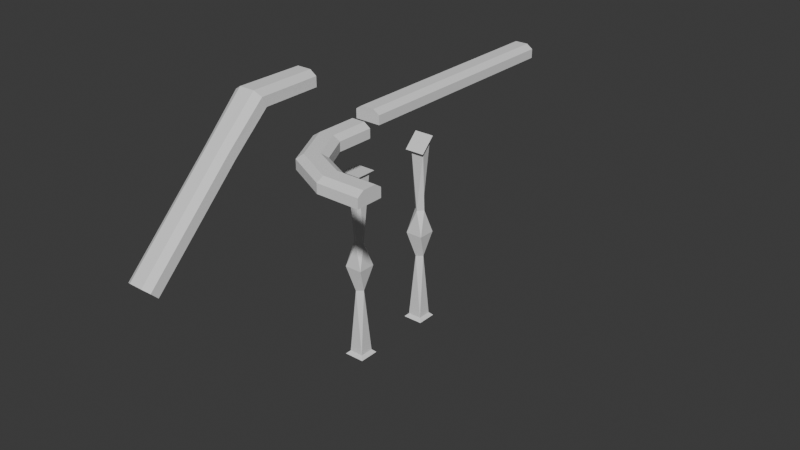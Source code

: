 # Source: Kaide.blend  (saved by Blender 4.5.91; exported with 4.5.12 LTS)
import bpy
from mathutils import Matrix  # noqa: F401  (used for matrix-valued properties, if any)

bpy.ops.wm.read_factory_settings(use_empty=True)
scene = bpy.context.scene
scene.name = 'Scene'

# ---- collections
col_collection = bpy.data.collections.new('Collection'); scene.collection.children.link(col_collection)

# ---- materials (node trees are filled in below, after node groups)
mat_material = bpy.data.materials.new('Material')
mat_material.alpha_threshold = 0.0
mat_material.use_backface_culling_lightprobe_volume = False
mat_material.roughness = 0.5
mat_material.line_color = (0.0, 0.0, 0.0, 1.0)
mat_material_001 = bpy.data.materials.new('Material.001')
mat_material_001.alpha_threshold = 0.0
mat_material_001.use_backface_culling_lightprobe_volume = False
mat_material_001.roughness = 0.5
mat_material_001.line_color = (0.0, 0.0, 0.0, 1.0)

# ---- material node trees
mat_material.use_nodes = True; mat_material.node_tree.nodes.clear()
_N = mat_material.node_tree.nodes; _L = mat_material.node_tree.links
n0 = _N.new('ShaderNodeOutputMaterial'); n0.name = 'Material Output'; n0.location = (200, 100)
n1 = _N.new('ShaderNodeBsdfPrincipled'); n1.name = 'Principled BSDF'; n1.location = (-200, 100)
_L.new(n1.outputs[0], n0.inputs[0])
n0.is_active_output = True
mat_material_001.use_nodes = True; mat_material_001.node_tree.nodes.clear()
_N = mat_material_001.node_tree.nodes; _L = mat_material_001.node_tree.links
n0 = _N.new('ShaderNodeOutputMaterial'); n0.name = 'Material Output'; n0.location = (200, 100)
n1 = _N.new('ShaderNodeBsdfPrincipled'); n1.name = 'Principled BSDF'; n1.location = (-200, 100)
_L.new(n1.outputs[0], n0.inputs[0])
n0.is_active_output = True

# ---- world
world_world = bpy.data.worlds.new('World'); scene.world = world_world
world_world.use_nodes = True; world_world.node_tree.nodes.clear()
_N = world_world.node_tree.nodes; _L = world_world.node_tree.links
n0 = _N.new('ShaderNodeOutputWorld'); n0.name = 'World Output'; n0.location = (200, 100)
n1 = _N.new('ShaderNodeBackground'); n1.name = 'Background'; n1.location = (-200, 100)
n1.inputs[0].default_value = (0.05088, 0.05088, 0.05088, 1.0)
_L.new(n1.outputs[0], n0.inputs[0])
n0.is_active_output = True
world_world.color = (0.05088, 0.05088, 0.05088)
world_world.sun_shadow_jitter_overblur = 0.0

# ---- meshes
me_cube = bpy.data.meshes.new('Cube')
me_cube.from_pydata([(1.0, 1.0, -1.0), (1.0, -1.0, -1.0), (-1.0, 1.0, -1.0), (-1.0, -1.0, -1.0), (1.271, -1.271, 0.002306), (0.7484, -0.05436, -0.2653), (-0.7484, 0.05436, -0.2653), (-1.271, 1.271, 0.002306), (-1.271, -1.271, 0.002306), (-0.05436, -0.7484, -0.2653), (1.271, 1.271, 0.002306), (0.05436, 0.7484, -0.2653), (1.0, 1.0, 1.005), (1.0, -1.0, 1.005), (-1.0, 1.0, 1.005), (-1.0, -1.0, 1.005), (-0.05436, 0.7484, 0.2699), (0.05436, -0.7484, 0.2699), (0.7484, 0.05436, 0.2699), (-0.7484, -0.05436, 0.2699), (1.0, -1.0, 1.005), (-1.0, -1.0, 1.005), (1.0, 1.0, 1.005), (-1.0, 1.0, 1.005), (-1.0, 1.0, -1.0), (-1.0, -1.0, -1.0), (1.0, 1.0, -1.0), (1.0, -1.0, -1.0), (1.0, -1.0, 1.005), (-1.0, -1.0, 1.005), (1.0, 1.0, 1.005), (-1.0, 1.0, 1.005), (-1.458, 1.47, -1.035), (-1.458, -1.47, -1.035), (1.458, 1.47, -1.035), (1.458, -1.47, -1.035), (1.458, -1.47, 1.039), (-1.458, -1.47, 1.039), (1.458, 1.47, 1.039), (-1.458, 1.47, 1.039), (-1.0, 1.0, -1.0), (-1.0, -1.0, -1.0), (1.0, 1.0, -1.0), (1.0, -1.0, -1.0), (1.0, -1.0, 1.005), (-1.0, -1.0, 1.005), (1.0, 1.0, 1.005), (-1.0, 1.0, 1.005)], [], [(22, 23, 31, 30), (2, 11, 5, 0), (11, 10, 4, 5), (0, 5, 9, 1), (5, 4, 8, 9), (3, 6, 11, 2), (6, 7, 10, 11), (1, 9, 6, 3), (9, 8, 7, 6), (14, 15, 21, 23), (18, 13, 15, 17), (17, 15, 14, 19), (16, 12, 13, 18), (19, 14, 12, 16), (8, 19, 16, 7), (7, 16, 18, 10), (4, 17, 19, 8), (10, 18, 17, 4), (2, 0, 26, 24), (15, 13, 20, 21), (12, 14, 23, 22), (13, 12, 22, 20), (31, 29, 45, 47), (24, 26, 42, 40), (0, 1, 27, 26), (20, 22, 30, 28), (3, 2, 24, 25), (23, 21, 29, 31), (1, 3, 25, 27), (21, 20, 28, 29), (32, 34, 35, 33), (38, 39, 37, 36), (29, 28, 44, 45), (27, 25, 41, 43), (25, 24, 40, 41), (30, 31, 47, 46), (28, 30, 46, 44), (26, 27, 43, 42), (32, 33, 41, 40), (34, 32, 40, 42), (33, 35, 43, 41), (35, 34, 42, 43), (36, 37, 45, 44), (38, 36, 44, 46), (37, 39, 47, 45), (39, 38, 46, 47)])
_uv = me_cube.uv_layers.new(name='UVMap')
_uv.uv.foreach_set('vector', [0.625, 0.5, 0.625, 0.25, 0.625, 0.25, 0.625, 0.5, 0.375, 0.25, 0.4375, 0.25, 0.4375, 0.5, 0.375, 0.5, 0.4375, 0.25, 0.5, 0.25, 0.5, 0.5, 0.4375, 0.5, 0.375, 0.5, 0.4375, 0.5, 0.4375, 0.75, 0.375, 0.75, 0.4375, 0.5, 0.5, 0.5, 0.5, 0.75, 0.4375, 0.75, 0.375, 0.0, 0.4375, 0.0, 0.4375, 0.25, 0.375, 0.25, 0.4375, 0.0, 0.5, 0.0, 0.5, 0.25, 0.4375, 0.25, 0.375, 0.75, 0.4375, 0.75, 0.4375, 1.0, 0.375, 1.0, 0.4375, 0.75, 0.5, 0.75, 0.5, 1.0, 0.4375, 1.0, 0.625, 0.25, 0.625, 0.0, 0.625, 0.0, 0.625, 0.25, 0.5625, 0.75, 0.625, 0.75, 0.625, 1.0, 0.5625, 1.0, 0.5625, 0.0, 0.625, 0.0, 0.625, 0.25, 0.5625, 0.25, 0.5625, 0.5, 0.625, 0.5, 0.625, 0.75, 0.5625, 0.75, 0.5625, 0.25, 0.625, 0.25, 0.625, 0.5, 0.5625, 0.5, 0.5, 0.25, 0.5625, 0.25, 0.5625, 0.5, 0.5, 0.5, 0.5, 0.5, 0.5625, 0.5, 0.5625, 0.75, 0.5, 0.75, 0.5, 0.0, 0.5625, 0.0, 0.5625, 0.25, 0.5, 0.25, 0.5, 0.75, 0.5625, 0.75, 0.5625, 1.0, 0.5, 1.0, 0.375, 0.25, 0.375, 0.5, 0.375, 0.5, 0.375, 0.25, 0.625, 1.0, 0.625, 0.75, 0.625, 0.75, 0.625, 1.0, 0.625, 0.5, 0.625, 0.25, 0.625, 0.25, 0.625, 0.5, 0.625, 0.75, 0.625, 0.5, 0.625, 0.5, 0.625, 0.75, 0.625, 0.25, 0.625, 0.0, 0.625, 0.0, 0.625, 0.25, 0.375, 0.25, 0.375, 0.5, 0.375, 0.5, 0.375, 0.25, 0.375, 0.5, 0.375, 0.75, 0.375, 0.75, 0.375, 0.5, 0.625, 0.75, 0.625, 0.5, 0.625, 0.5, 0.625, 0.75, 0.375, 0.0, 0.375, 0.25, 0.375, 0.25, 0.375, 0.0, 0.625, 0.25, 0.625, 0.0, 0.625, 0.0, 0.625, 0.25, 0.375, 0.75, 0.375, 1.0, 0.375, 1.0, 0.375, 0.75, 0.625, 1.0, 0.625, 0.75, 0.625, 0.75, 0.625, 1.0, 0.1679, 0.5429, 0.3321, 0.5429, 0.3321, 0.7071, 0.1679, 0.7071, 0.6679, 0.5429, 0.8321, 0.5429, 0.8321, 0.7071, 0.6679, 0.7071, 0.625, 1.0, 0.625, 0.75, 0.625, 0.75, 0.625, 1.0, 0.375, 0.75, 0.375, 1.0, 0.375, 1.0, 0.375, 0.75, 0.375, 0.0, 0.375, 0.25, 0.375, 0.25, 0.375, 0.0, 0.625, 0.5, 0.625, 0.25, 0.625, 0.25, 0.625, 0.5, 0.625, 0.75, 0.625, 0.5, 0.625, 0.5, 0.625, 0.75, 0.375, 0.5, 0.375, 0.75, 0.375, 0.75, 0.375, 0.5, 0.1679, 0.5429, 0.1679, 0.7071, 0.125, 0.75, 0.125, 0.5, 0.3321, 0.5429, 0.1679, 0.5429, 0.125, 0.5, 0.375, 0.5, 0.1679, 0.7071, 0.3321, 0.7071, 0.375, 0.75, 0.125, 0.75, 0.3321, 0.7071, 0.3321, 0.5429, 0.375, 0.5, 0.375, 0.75, 0.6679, 0.7071, 0.8321, 0.7071, 0.875, 0.75, 0.625, 0.75, 0.6679, 0.5429, 0.6679, 0.7071, 0.625, 0.75, 0.625, 0.5, 0.8321, 0.7071, 0.8321, 0.5429, 0.875, 0.5, 0.875, 0.75, 0.8321, 0.5429, 0.6679, 0.5429, 0.625, 0.5, 0.875, 0.5])
me_cube.materials.append(mat_material)
me_cube.use_mirror_vertex_groups = False
me_cube.update()
me_cube_001 = bpy.data.meshes.new('Cube.001')
me_cube_001.from_pydata([(1.0, 1.0, -1.0), (1.0, -1.0, -1.0), (-1.0, 1.0, -1.0), (-1.0, -1.0, -1.0), (1.271, -1.271, 0.002306), (0.7484, -0.05436, -0.2653), (-0.7484, 0.05436, -0.2653), (-1.271, 1.271, 0.002306), (-1.271, -1.271, 0.002306), (-0.05436, -0.7484, -0.2653), (1.271, 1.271, 0.002306), (0.05436, 0.7484, -0.2653), (1.0, 0.7714, 1.061), (1.0, -0.6428, 0.9527), (-1.0, 0.7714, 1.061), (-1.0, -0.6428, 0.9527), (-0.05436, 0.7484, 0.2699), (0.05436, -0.7484, 0.2699), (0.7484, 0.05436, 0.2699), (-0.7484, -0.05436, 0.2699), (1.0, -0.6428, 0.9527), (-1.0, -0.6428, 0.9527), (1.0, 0.7714, 1.061), (-1.0, 0.7714, 1.061), (-1.0, 1.0, -1.0), (-1.0, -1.0, -1.0), (1.0, 1.0, -1.0), (1.0, -1.0, -1.0), (1.0, -0.6428, 0.9527), (-1.0, -0.6428, 0.9527), (1.0, 0.7714, 1.061), (-1.0, 0.7714, 1.061), (-1.458, 1.47, -1.035), (-1.458, -1.47, -1.035), (1.458, 1.47, -1.035), (1.458, -1.47, -1.035), (1.458, -1.297, 0.9519), (-1.458, -1.297, 0.9519), (1.458, 0.7821, 1.11), (-1.458, 0.7821, 1.11), (-1.0, 1.0, -1.0), (-1.0, -1.0, -1.0), (1.0, 1.0, -1.0), (1.0, -1.0, -1.0), (1.0, -0.6428, 0.9527), (-1.0, -0.6428, 0.9527), (1.0, 0.7714, 1.061), (-1.0, 0.7714, 1.061)], [], [(22, 23, 31, 30), (2, 11, 5, 0), (11, 10, 4, 5), (0, 5, 9, 1), (5, 4, 8, 9), (3, 6, 11, 2), (6, 7, 10, 11), (1, 9, 6, 3), (9, 8, 7, 6), (14, 15, 21, 23), (18, 13, 15, 17), (17, 15, 14, 19), (16, 12, 13, 18), (19, 14, 12, 16), (8, 19, 16, 7), (7, 16, 18, 10), (4, 17, 19, 8), (10, 18, 17, 4), (2, 0, 26, 24), (15, 13, 20, 21), (12, 14, 23, 22), (13, 12, 22, 20), (31, 29, 45, 47), (24, 26, 42, 40), (0, 1, 27, 26), (20, 22, 30, 28), (3, 2, 24, 25), (23, 21, 29, 31), (1, 3, 25, 27), (21, 20, 28, 29), (32, 34, 35, 33), (38, 39, 37, 36), (29, 28, 44, 45), (27, 25, 41, 43), (25, 24, 40, 41), (30, 31, 47, 46), (28, 30, 46, 44), (26, 27, 43, 42), (32, 33, 41, 40), (34, 32, 40, 42), (33, 35, 43, 41), (35, 34, 42, 43), (36, 37, 45, 44), (38, 36, 44, 46), (37, 39, 47, 45), (39, 38, 46, 47)])
_uv = me_cube_001.uv_layers.new(name='UVMap')
_uv.uv.foreach_set('vector', [0.625, 0.5, 0.625, 0.25, 0.625, 0.25, 0.625, 0.5, 0.375, 0.25, 0.4375, 0.25, 0.4375, 0.5, 0.375, 0.5, 0.4375, 0.25, 0.5, 0.25, 0.5, 0.5, 0.4375, 0.5, 0.375, 0.5, 0.4375, 0.5, 0.4375, 0.75, 0.375, 0.75, 0.4375, 0.5, 0.5, 0.5, 0.5, 0.75, 0.4375, 0.75, 0.375, 0.0, 0.4375, 0.0, 0.4375, 0.25, 0.375, 0.25, 0.4375, 0.0, 0.5, 0.0, 0.5, 0.25, 0.4375, 0.25, 0.375, 0.75, 0.4375, 0.75, 0.4375, 1.0, 0.375, 1.0, 0.4375, 0.75, 0.5, 0.75, 0.5, 1.0, 0.4375, 1.0, 0.625, 0.25, 0.625, 0.0, 0.625, 0.0, 0.625, 0.25, 0.5625, 0.75, 0.625, 0.75, 0.625, 1.0, 0.5625, 1.0, 0.5625, 0.0, 0.625, 0.0, 0.625, 0.25, 0.5625, 0.25, 0.5625, 0.5, 0.625, 0.5, 0.625, 0.75, 0.5625, 0.75, 0.5625, 0.25, 0.625, 0.25, 0.625, 0.5, 0.5625, 0.5, 0.5, 0.25, 0.5625, 0.25, 0.5625, 0.5, 0.5, 0.5, 0.5, 0.5, 0.5625, 0.5, 0.5625, 0.75, 0.5, 0.75, 0.5, 0.0, 0.5625, 0.0, 0.5625, 0.25, 0.5, 0.25, 0.5, 0.75, 0.5625, 0.75, 0.5625, 1.0, 0.5, 1.0, 0.375, 0.25, 0.375, 0.5, 0.375, 0.5, 0.375, 0.25, 0.625, 1.0, 0.625, 0.75, 0.625, 0.75, 0.625, 1.0, 0.625, 0.5, 0.625, 0.25, 0.625, 0.25, 0.625, 0.5, 0.625, 0.75, 0.625, 0.5, 0.625, 0.5, 0.625, 0.75, 0.625, 0.25, 0.625, 0.0, 0.625, 0.0, 0.625, 0.25, 0.375, 0.25, 0.375, 0.5, 0.375, 0.5, 0.375, 0.25, 0.375, 0.5, 0.375, 0.75, 0.375, 0.75, 0.375, 0.5, 0.625, 0.75, 0.625, 0.5, 0.625, 0.5, 0.625, 0.75, 0.375, 0.0, 0.375, 0.25, 0.375, 0.25, 0.375, 0.0, 0.625, 0.25, 0.625, 0.0, 0.625, 0.0, 0.625, 0.25, 0.375, 0.75, 0.375, 1.0, 0.375, 1.0, 0.375, 0.75, 0.625, 1.0, 0.625, 0.75, 0.625, 0.75, 0.625, 1.0, 0.1679, 0.5429, 0.3321, 0.5429, 0.3321, 0.7071, 0.1679, 0.7071, 0.6679, 0.5429, 0.8321, 0.5429, 0.8321, 0.7071, 0.6679, 0.7071, 0.625, 1.0, 0.625, 0.75, 0.625, 0.75, 0.625, 1.0, 0.375, 0.75, 0.375, 1.0, 0.375, 1.0, 0.375, 0.75, 0.375, 0.0, 0.375, 0.25, 0.375, 0.25, 0.375, 0.0, 0.625, 0.5, 0.625, 0.25, 0.625, 0.25, 0.625, 0.5, 0.625, 0.75, 0.625, 0.5, 0.625, 0.5, 0.625, 0.75, 0.375, 0.5, 0.375, 0.75, 0.375, 0.75, 0.375, 0.5, 0.1679, 0.5429, 0.1679, 0.7071, 0.125, 0.75, 0.125, 0.5, 0.3321, 0.5429, 0.1679, 0.5429, 0.125, 0.5, 0.375, 0.5, 0.1679, 0.7071, 0.3321, 0.7071, 0.375, 0.75, 0.125, 0.75, 0.3321, 0.7071, 0.3321, 0.5429, 0.375, 0.5, 0.375, 0.75, 0.6679, 0.7071, 0.8321, 0.7071, 0.875, 0.75, 0.625, 0.75, 0.6679, 0.5429, 0.6679, 0.7071, 0.625, 0.75, 0.625, 0.5, 0.8321, 0.7071, 0.8321, 0.5429, 0.875, 0.5, 0.875, 0.75, 0.8321, 0.5429, 0.6679, 0.5429, 0.625, 0.5, 0.875, 0.5])
me_cube_001.materials.append(mat_material_001)
me_cube_001.use_mirror_vertex_groups = False
me_cube_001.update()
me_cube_002 = bpy.data.meshes.new('Cube.002')
me_cube_002.from_pydata([(-1.0, -1.0, -1.0), (-1.0, 1.0, -1.0), (1.0, -1.0, -1.0), (1.0, 1.0, -1.0), (-0.5112, -1.001, 0.7063), (-1.0, -1.0, 0.1668), (-0.5112, 1.001, 0.7063), (-1.0, 1.0, 0.1668), (0.5112, -1.001, 0.7063), (1.0, -1.0, 0.1668), (0.5112, 1.001, 0.7063), (1.0, 1.0, 0.1668)], [], [(1, 3, 2, 0), (4, 6, 7, 5), (6, 10, 11, 7), (10, 8, 9, 11), (8, 4, 5, 9), (2, 9, 5, 0), (0, 5, 7, 1), (10, 6, 4, 8), (1, 7, 11, 3), (3, 11, 9, 2)])
_uv = me_cube_002.uv_layers.new(name='UVMap')
_uv.uv.foreach_set('vector', [0.125, 0.5, 0.375, 0.5, 0.375, 0.75, 0.125, 0.75, 0.7709, 0.6459, 0.7709, 0.6041, 0.875, 0.5, 0.875, 0.75, 0.7709, 0.6041, 0.7291, 0.6041, 0.5469, 0.5, 0.875, 0.5, 0.7291, 0.6041, 0.7291, 0.6459, 0.5469, 0.75, 0.5469, 0.5, 0.7291, 0.6459, 0.7709, 0.6459, 0.875, 0.75, 0.5469, 0.75, 0.375, 0.75, 0.5469, 0.75, 0.5209, 1.0, 0.375, 1.0, 0.375, 0.0, 0.5209, 0.0, 0.5209, 0.25, 0.375, 0.25, 0.7291, 0.6041, 0.7709, 0.6041, 0.7709, 0.6459, 0.7291, 0.6459, 0.375, 0.25, 0.5209, 0.25, 0.5469, 0.5, 0.375, 0.5, 0.375, 0.5, 0.5469, 0.5, 0.5469, 0.75, 0.375, 0.75])
me_cube_002.update()
me_cube_003 = bpy.data.meshes.new('Cube.003')
me_cube_003.from_pydata([(0.00294, 0.7271, -1.0), (2.003, 0.7271, -1.0), (0.4917, 0.7281, 0.7063), (0.00294, 0.7271, 0.1668), (1.514, 0.7281, 0.7063), (2.003, 0.7271, 0.1668), (0.0185, 0.3745, -1.0), (1.76, 0.003136, -1.0), (5.098, -0.1824, -1.0), (8.281, -0.1841, -1.0), (8.281, 0.03744, -1.0), (5.445, 0.03576, -1.0), (3.175, 0.1598, -1.0), (1.988, 0.413, -1.0), (8.284, -0.13, 0.7063), (5.183, -0.1291, 0.7063), (2.104, 0.04167, 0.7063), (0.4988, 0.3846, 0.7063), (0.0185, 0.3745, 0.1668), (1.76, 0.003136, 0.1668), (5.098, -0.1824, 0.1668), (8.281, -0.1841, 0.1668), (1.506, 0.4043, 0.7063), (2.827, 0.1218, 0.7063), (5.36, -0.01756, 0.7063), (8.284, -0.0167, 0.7063), (8.281, 0.03744, 0.1668), (5.445, 0.03576, 0.1668), (3.175, 0.1598, 0.1668), (1.988, 0.413, 0.1668)], [], [(17, 2, 3, 18), (2, 4, 5, 3), (6, 18, 3, 0), (0, 3, 5, 1), (1, 5, 29, 13), (13, 29, 28, 12), (12, 28, 27, 11), (11, 27, 26, 10), (4, 2, 17, 22), (22, 17, 16, 23), (23, 16, 15, 24), (24, 15, 14, 25), (9, 21, 20, 8), (8, 20, 19, 7), (7, 19, 18, 6), (4, 22, 29, 5), (22, 23, 28, 29), (23, 24, 27, 28), (24, 25, 26, 27), (14, 15, 20, 21), (15, 16, 19, 20), (16, 17, 18, 19), (0, 1, 13, 6), (6, 13, 12, 7), (7, 12, 11, 8), (8, 11, 10, 9), (10, 26, 25, 14, 21, 9)])
_uv = me_cube_003.uv_layers.new(name='UVMap')
_uv.uv.foreach_set('vector', [0.7709, 0.6111, 0.7709, 0.6041, 0.875, 0.5, 0.875, 0.5417, 0.7709, 0.6041, 0.7291, 0.6041, 0.5469, 0.5, 0.875, 0.5, 0.375, 0.2083, 0.5209, 0.2083, 0.5209, 0.25, 0.375, 0.25, 0.375, 0.25, 0.5209, 0.25, 0.5469, 0.5, 0.375, 0.5, 0.375, 0.5, 0.5469, 0.5, 0.5469, 0.5417, 0.375, 0.5417, 0.375, 0.5417, 0.5469, 0.5417, 0.5469, 0.5833, 0.375, 0.5833, 0.375, 0.5833, 0.5469, 0.5833, 0.5469, 0.625, 0.375, 0.625, 0.375, 0.625, 0.5469, 0.625, 0.5469, 0.6667, 0.375, 0.6667, 0.7291, 0.6041, 0.7709, 0.6041, 0.7709, 0.6111, 0.7291, 0.6111, 0.7291, 0.6111, 0.7709, 0.6111, 0.7709, 0.618, 0.7291, 0.618, 0.7291, 0.618, 0.7709, 0.618, 0.7709, 0.625, 0.7291, 0.625, 0.7291, 0.625, 0.7709, 0.625, 0.7709, 0.632, 0.7291, 0.632, 0.375, 0.08333, 0.5209, 0.08333, 0.5209, 0.125, 0.375, 0.125, 0.375, 0.125, 0.5209, 0.125, 0.5209, 0.1667, 0.375, 0.1667, 0.375, 0.1667, 0.5209, 0.1667, 0.5209, 0.2083, 0.375, 0.2083, 0.7291, 0.6041, 0.7291, 0.6111, 0.5469, 0.5417, 0.5469, 0.5, 0.7291, 0.6111, 0.7291, 0.618, 0.5469, 0.5833, 0.5469, 0.5417, 0.7291, 0.618, 0.7291, 0.625, 0.5469, 0.625, 0.5469, 0.5833, 0.7291, 0.625, 0.7291, 0.632, 0.5469, 0.6667, 0.5469, 0.625, 0.7709, 0.632, 0.7709, 0.625, 0.875, 0.625, 0.875, 0.6667, 0.7709, 0.625, 0.7709, 0.618, 0.875, 0.5833, 0.875, 0.625, 0.7709, 0.618, 0.7709, 0.6111, 0.875, 0.5417, 0.875, 0.5833, 0.125, 0.5, 0.375, 0.5, 0.375, 0.5417, 0.125, 0.5417, 0.125, 0.5417, 0.375, 0.5417, 0.375, 0.5833, 0.125, 0.5833, 0.125, 0.5833, 0.375, 0.5833, 0.375, 0.625, 0.125, 0.625, 0.125, 0.625, 0.375, 0.625, 0.375, 0.6667, 0.125, 0.6667, 0.375, 0.6667, 0.5469, 0.6667, 0.7291, 0.632, 0.7709, 0.632, 0.5209, 0.08333, 0.125, 0.6667])
me_cube_003.update()
me_cube_006 = bpy.data.meshes.new('Cube.006')
me_cube_006.from_pydata([(-1.006, -0.8068, -6.038), (-1.0, 0.6499, 8.591), (0.9938, -0.8103, -6.003), (1.0, 0.6499, 8.591), (-0.5366, -0.8888, -4.834), (-1.019, -0.8617, -5.213), (-0.5112, 0.651, 10.3), (-1.0, 0.6499, 9.757), (0.4857, -0.8906, -4.816), (0.9805, -0.8653, -5.177), (0.5112, 0.651, 10.3), (1.0, 0.6499, 9.757), (-0.972, -0.09954, 4.567), (1.028, -0.1031, 4.603), (-0.5027, -0.1808, 5.783), (-0.9853, -0.1545, 5.392), (0.5195, -0.1826, 5.801), (1.014, -0.1581, 5.428), (1.088, 0.1793, 8.603), (-0.556, 0.1275, 10.29), (1.088, 0.1435, 9.753), (-1.088, 0.1793, 8.603), (-1.088, 0.1435, 9.753), (0.556, 0.1275, 10.29), (-0.9889, -0.4532, -0.7355), (-1.002, -0.5081, 0.08964), (0.5026, -0.5366, 0.4925), (1.011, -0.4567, -0.6999), (-0.5196, -0.5348, 0.4742), (0.9974, -0.5117, 0.1253)], [], [(24, 27, 2, 0), (19, 6, 7, 22), (6, 10, 11, 7), (26, 8, 9, 29), (8, 4, 5, 9), (2, 9, 5, 0), (21, 22, 7, 1), (26, 28, 4, 8), (1, 7, 11, 3), (27, 29, 9, 2), (18, 20, 17, 13), (23, 19, 14, 16), (24, 25, 15, 12), (23, 16, 17, 20), (28, 14, 15, 25), (21, 18, 13, 12), (1, 3, 18, 21), (10, 23, 20, 11), (10, 6, 19, 23), (3, 11, 20, 18), (12, 15, 22, 21), (14, 19, 22, 15), (4, 28, 25, 5), (0, 5, 25, 24), (13, 17, 29, 27), (16, 14, 28, 26), (16, 26, 29, 17), (12, 13, 27, 24)])
_uv = me_cube_006.uv_layers.new(name='UVMap')
_uv.uv.foreach_set('vector', [0.125, 0.6875, 0.375, 0.6875, 0.375, 0.75, 0.125, 0.75, 0.7709, 0.6146, 0.7709, 0.6041, 0.875, 0.5, 0.875, 0.5625, 0.7709, 0.6041, 0.7291, 0.6041, 0.5469, 0.5, 0.875, 0.5, 0.7291, 0.6354, 0.7291, 0.6459, 0.5469, 0.75, 0.5469, 0.6875, 0.7291, 0.6459, 0.7709, 0.6459, 0.875, 0.75, 0.5469, 0.75, 0.375, 0.75, 0.5469, 0.75, 0.5209, 1.0, 0.375, 1.0, 0.375, 0.1875, 0.5209, 0.1875, 0.5209, 0.25, 0.375, 0.25, 0.7291, 0.6354, 0.7709, 0.6354, 0.7709, 0.6459, 0.7291, 0.6459, 0.375, 0.25, 0.5209, 0.25, 0.5469, 0.5, 0.375, 0.5, 0.375, 0.6875, 0.5469, 0.6875, 0.5469, 0.75, 0.375, 0.75, 0.375, 0.5625, 0.5469, 0.5625, 0.5469, 0.625, 0.375, 0.625, 0.7291, 0.6146, 0.7709, 0.6146, 0.7709, 0.625, 0.7291, 0.625, 0.375, 0.0625, 0.5209, 0.0625, 0.5209, 0.125, 0.375, 0.125, 0.7291, 0.6146, 0.7291, 0.625, 0.5469, 0.625, 0.5469, 0.5625, 0.7709, 0.6354, 0.7709, 0.625, 0.875, 0.625, 0.875, 0.6875, 0.125, 0.5625, 0.375, 0.5625, 0.375, 0.625, 0.125, 0.625, 0.125, 0.5, 0.375, 0.5, 0.375, 0.5625, 0.125, 0.5625, 0.7291, 0.6041, 0.7291, 0.6146, 0.5469, 0.5625, 0.5469, 0.5, 0.7291, 0.6041, 0.7709, 0.6041, 0.7709, 0.6146, 0.7291, 0.6146, 0.375, 0.5, 0.5469, 0.5, 0.5469, 0.5625, 0.375, 0.5625, 0.375, 0.125, 0.5209, 0.125, 0.5209, 0.1875, 0.375, 0.1875, 0.7709, 0.625, 0.7709, 0.6146, 0.875, 0.5625, 0.875, 0.625, 0.7709, 0.6459, 0.7709, 0.6354, 0.875, 0.6875, 0.875, 0.75, 0.375, 0.0, 0.5209, 0.0, 0.5209, 0.0625, 0.375, 0.0625, 0.375, 0.625, 0.5469, 0.625, 0.5469, 0.6875, 0.375, 0.6875, 0.7291, 0.625, 0.7709, 0.625, 0.7709, 0.6354, 0.7291, 0.6354, 0.7291, 0.625, 0.7291, 0.6354, 0.5469, 0.6875, 0.5469, 0.625, 0.125, 0.625, 0.375, 0.625, 0.375, 0.6875, 0.125, 0.6875])
me_cube_006.update()

# ---- objects
ob_tolppa = bpy.data.objects.new('Tolppa', me_cube)
ob_tolppa_45 = bpy.data.objects.new('Tolppa 45', me_cube_001)
ob_kaide = bpy.data.objects.new('Kaide', me_cube_002)
ob_kaide_corner = bpy.data.objects.new('Kaide Corner', me_cube_003)
ob_kaide_001 = bpy.data.objects.new('Kaide.001', me_cube_006)

# ---- transforms, parenting, visibility, modifiers, constraints
ob_tolppa.location = (0.0, 0.0, 0.9369)
ob_tolppa.scale = (0.06457, 0.06457, 0.8468)
ob_tolppa.lock_rotations_4d = False
ob_tolppa.empty_display_type = 'ARROWS'
ob_tolppa.lineart.crease_threshold = 0.0
ob_tolppa_45.location = (0.0, 0.8088, 0.9369)
ob_tolppa_45.scale = (0.06457, 0.06457, 0.8468)
ob_tolppa_45.lock_rotations_4d = False
ob_tolppa_45.empty_display_type = 'ARROWS'
ob_tolppa_45.lineart.crease_threshold = 0.0
ob_kaide.location = (0.0, 1.216, 2.278)
ob_kaide.scale = (0.1203, 1.086, 0.07238)
ob_kaide_corner.location = (0.0, -0.9052, 2.275)
ob_kaide_corner.scale = (0.1203, 1.086, 0.07238)
ob_kaide_001.location = (0.04763, -1.318, 2.124)
ob_kaide_001.scale = (0.1203, 1.086, 0.07238)

# ---- collection membership
col_collection.objects.link(ob_tolppa)
col_collection.objects.link(ob_tolppa_45)
col_collection.objects.link(ob_kaide)
col_collection.objects.link(ob_kaide_corner)
col_collection.objects.link(ob_kaide_001)

# ---- scene / render settings (as saved in the file)
scene.frame_start = 1; scene.frame_end = 250; scene.frame_set(1)
scene.render.engine = 'BLENDER_EEVEE_NEXT'
scene.render.bake_bias = 0.0
scene.render.bake_samples = 0
scene.cycles.sampling_pattern = 'TABULATED_SOBOL'
scene.eevee.use_volume_custom_range = False
bpy.context.view_layer.update()

# ---- added for rendering (the .blend has no active camera and no usable light): camera, sun
cam_auto = bpy.data.cameras.new('AutoCamera')
cam_auto.lens = 50.0
cam_auto.sensor_width = 36.0
cam_auto.clip_end = 1000.0
ob_auto_camera = bpy.data.objects.new('AutoCamera', cam_auto)
scene.collection.objects.link(ob_auto_camera)
ob_auto_camera.location = (5.5212, -6.09091, 5.53165)
ob_auto_camera.rotation_euler = (1.09748, -7.21219e-08, 0.694738)
scene.camera = ob_auto_camera
light_auto_sun = bpy.data.lights.new('AutoSun', 'SUN')
light_auto_sun.energy = 3.0
light_auto_sun.angle = 0.0523599
ob_auto_sun = bpy.data.objects.new('AutoSun', light_auto_sun)
scene.collection.objects.link(ob_auto_sun)
ob_auto_sun.rotation_euler = (0.872665, 0.174533, 0.523599)
bpy.context.view_layer.update()
